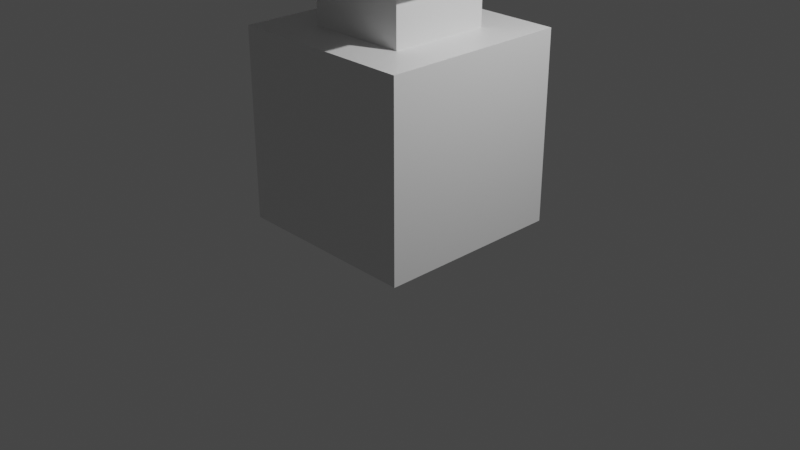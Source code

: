 # Source: robot.blend  (saved by Blender 2.81.16; exported with 4.5.12 LTS)
import bpy
from mathutils import Matrix  # noqa: F401  (used for matrix-valued properties, if any)

bpy.ops.wm.read_factory_settings(use_empty=True)
scene = bpy.context.scene
scene.name = 'Scene'

# ---- collections
col_collection = bpy.data.collections.new('Collection'); scene.collection.children.link(col_collection)

# ---- materials (node trees are filled in below, after node groups)
mat_material = bpy.data.materials.new('Material')
mat_material.alpha_threshold = 0.0
mat_material.use_transparent_shadow = False
mat_material.line_color = (0.0, 0.0, 0.0, 1.0)

# ---- material node trees
mat_material.use_nodes = True; mat_material.node_tree.nodes.clear()
_N = mat_material.node_tree.nodes; _L = mat_material.node_tree.links
n0 = _N.new('ShaderNodeOutputMaterial'); n0.name = 'Material Output'; n0.location = (300, 300)
n1 = _N.new('ShaderNodeBsdfPrincipled'); n1.name = 'Principled BSDF'; n1.location = (10, 300)
n1.distribution = 'GGX'
n1.subsurface_method = 'BURLEY'
n1.inputs[2].default_value = 0.4
n1.inputs[3].default_value = 1.45
n1.inputs[27].default_value = (0.0, 0.0, 0.0, 1.0)
n1.inputs[28].default_value = 1.0
_L.new(n1.outputs[0], n0.inputs[0])
n0.is_active_output = True

# ---- world
world_world = bpy.data.worlds.new('World'); scene.world = world_world
world_world.use_nodes = True; world_world.node_tree.nodes.clear()
_N = world_world.node_tree.nodes; _L = world_world.node_tree.links
n0 = _N.new('ShaderNodeOutputWorld'); n0.name = 'World Output'; n0.location = (300, 300)
n1 = _N.new('ShaderNodeBackground'); n1.name = 'Background'; n1.location = (10, 300)
n1.inputs[0].default_value = (0.05088, 0.05088, 0.05088, 1.0)
_L.new(n1.outputs[0], n0.inputs[0])
n0.is_active_output = True
world_world.color = (0.05088, 0.05088, 0.05088)
world_world.use_sun_shadow = False
world_world.sun_shadow_jitter_overblur = 0.0

# ---- cameras
cam_camera = bpy.data.cameras.new('Camera')
cam_camera.clip_end = 100.0
cam_camera.ortho_scale = 7.314

# ---- lights
light_light = bpy.data.lights.new('Light', 'POINT')
light_light.transmission_factor = 0.0
light_light.energy = 1000.0
light_light.shadow_soft_size = 0.1
light_light.shadow_maximum_resolution = 0.006
light_light.use_absolute_resolution = True

# ---- meshes
me_cube = bpy.data.meshes.new('Cube')
me_cube.from_pydata([(1.0, 1.0, 1.0), (1.0, 1.0, -1.0), (1.0, -1.0, 1.0), (1.0, -1.0, -1.0), (-1.0, 1.0, 1.0), (-1.0, 1.0, -1.0), (-1.0, -1.0, 1.0), (-1.0, -1.0, -1.0), (1.0, -1.0, 1.0), (-1.0, -1.0, 1.0), (1.0, 1.0, 1.0), (-1.0, 1.0, 1.0), (0.5411, -0.5411, 1.0), (-0.5411, -0.5411, 1.0), (0.5411, 0.5411, 1.0), (-0.5411, 0.5411, 1.0), (1.0, -1.0, 1.0), (-1.0, -1.0, 1.0), (1.0, 1.0, 1.0), (-1.0, 1.0, 1.0), (0.5411, -0.5411, 1.61), (-0.5411, -0.5411, 1.61), (0.5411, 0.5411, 1.61), (-0.5411, 0.5411, 1.61), (0.7418, -0.7418, 1.61), (-0.7418, -0.7418, 1.61), (0.7418, 0.7418, 1.61), (-0.7418, 0.7418, 1.61), (0.7418, -0.7418, 2.809), (-0.7418, -0.7418, 2.809), (0.7418, 0.7418, 2.809), (-0.7418, 0.7418, 2.809)], [], [(4, 6, 9, 11), (3, 2, 6, 7), (7, 6, 4, 5), (5, 1, 3, 7), (1, 0, 2, 3), (5, 4, 0, 1), (11, 9, 17, 19), (2, 0, 10, 8), (0, 4, 11, 10), (6, 2, 8, 9), (15, 13, 21, 23), (9, 8, 16, 17), (10, 11, 19, 18), (8, 10, 18, 16), (12, 13, 17, 16), (14, 12, 16, 18), (13, 15, 19, 17), (15, 14, 18, 19), (23, 21, 25, 27), (13, 12, 20, 21), (14, 15, 23, 22), (12, 14, 22, 20), (26, 27, 31, 30), (21, 20, 24, 25), (22, 23, 27, 26), (20, 22, 26, 24), (30, 31, 29, 28), (24, 26, 30, 28), (27, 25, 29, 31), (25, 24, 28, 29)])
_uv = me_cube.uv_layers.new(name='UVMap')
_uv.uv.foreach_set('vector', [0.625, 0.75, 0.625, 0.5, 0.625, 0.5, 0.625, 0.75, 0.375, 0.25, 0.625, 0.25, 0.625, 0.5, 0.375, 0.5, 0.375, 0.5, 0.625, 0.5, 0.625, 0.75, 0.375, 0.75, 0.375, 0.75, 0.625, 0.75, 0.625, 1.0, 0.375, 1.0, 0.125, 0.5, 0.375, 0.5, 0.375, 0.75, 0.125, 0.75, 0.625, 0.5, 0.875, 0.5, 0.875, 0.75, 0.625, 0.75, 0.625, 0.75, 0.625, 0.5, 0.625, 0.5, 0.625, 0.75, 0.375, 0.75, 0.375, 0.5, 0.375, 0.5, 0.375, 0.75, 0.875, 0.75, 0.875, 0.5, 0.875, 0.5, 0.875, 0.75, 0.625, 0.5, 0.625, 0.25, 0.625, 0.25, 0.625, 0.5, 0.5676, 0.05736, 0.5676, 0.1926, 0.5676, 0.1926, 0.5676, 0.05736, 0.625, 0.5, 0.625, 0.25, 0.625, 0.25, 0.625, 0.5, 0.875, 0.75, 0.875, 0.5, 0.875, 0.5, 0.875, 0.75, 0.375, 0.75, 0.375, 0.5, 0.375, 0.5, 0.375, 0.75, 0.4324, 0.1926, 0.5676, 0.1926, 0.625, 0.25, 0.375, 0.25, 0.4324, 0.05736, 0.4324, 0.1926, 0.375, 0.25, 0.375, 0.0, 0.5676, 0.1926, 0.5676, 0.05736, 0.625, 0.0, 0.625, 0.25, 0.5676, 0.05736, 0.4324, 0.05736, 0.375, 0.0, 0.625, 0.0, 0.5676, 0.05736, 0.5676, 0.1926, 0.5676, 0.1926, 0.5676, 0.05736, 0.5676, 0.1926, 0.4324, 0.1926, 0.4324, 0.1926, 0.5676, 0.1926, 0.4324, 0.05736, 0.5676, 0.05736, 0.5676, 0.05736, 0.4324, 0.05736, 0.4324, 0.1926, 0.4324, 0.05736, 0.4324, 0.05736, 0.4324, 0.1926, 0.4324, 0.05736, 0.5676, 0.05736, 0.5676, 0.05736, 0.4324, 0.05736, 0.5676, 0.1926, 0.4324, 0.1926, 0.4324, 0.1926, 0.5676, 0.1926, 0.4324, 0.05736, 0.5676, 0.05736, 0.5676, 0.05736, 0.4324, 0.05736, 0.4324, 0.1926, 0.4324, 0.05736, 0.4324, 0.05736, 0.4324, 0.1926, 0.4324, 0.05736, 0.5676, 0.05736, 0.5676, 0.1926, 0.4324, 0.1926, 0.4324, 0.1926, 0.4324, 0.05736, 0.4324, 0.05736, 0.4324, 0.1926, 0.5676, 0.05736, 0.5676, 0.1926, 0.5676, 0.1926, 0.5676, 0.05736, 0.5676, 0.1926, 0.4324, 0.1926, 0.4324, 0.1926, 0.5676, 0.1926])
me_cube.materials.append(mat_material)
me_cube.use_remesh_preserve_volume = False
me_cube.use_remesh_preserve_attributes = False
me_cube.use_mirror_vertex_groups = False
me_cube.update()

# ---- objects
ob_cube = bpy.data.objects.new('Cube', me_cube)
ob_light = bpy.data.objects.new('Light', light_light)
ob_camera = bpy.data.objects.new('Camera', cam_camera)

# ---- transforms, parenting, visibility, modifiers, constraints
ob_cube.location = (0.0, 0.0, 1.0)
ob_cube.lock_rotations_4d = False
ob_cube.empty_display_type = 'ARROWS'
ob_cube.lineart.crease_threshold = 0.0
ob_light.location = (4.076, 1.005, 5.904)
ob_light.rotation_euler = (0.6503, 0.05522, 1.866)
ob_light.lock_rotations_4d = False
ob_light.empty_display_type = 'ARROWS'
ob_light.color = (0.0, 0.0, 0.0, 0.0)
ob_light.lineart.crease_threshold = 0.0
ob_camera.location = (7.359, -6.926, 4.958)
ob_camera.rotation_euler = (1.109, 0.0, 0.8149)
ob_camera.lock_rotations_4d = False
ob_camera.empty_display_type = 'ARROWS'
ob_camera.color = (0.0, 0.0, 0.0, 0.0)
ob_camera.display_type = 'WIRE'
ob_camera.lineart.crease_threshold = 0.0

# ---- collection membership
col_collection.objects.link(ob_cube)
col_collection.objects.link(ob_light)
col_collection.objects.link(ob_camera)

# ---- scene / render settings (as saved in the file)
scene.camera = ob_camera
scene.frame_start = 1; scene.frame_end = 250; scene.frame_set(1)
scene.render.engine = 'BLENDER_EEVEE_NEXT'
scene.cycles.use_denoising = False
scene.cycles.samples = 128
scene.cycles.sampling_pattern = 'TABULATED_SOBOL'
scene.cycles.use_adaptive_sampling = False
scene.cycles.use_light_tree = False
scene.view_settings.view_transform = 'Filmic'
bpy.context.view_layer.update()

